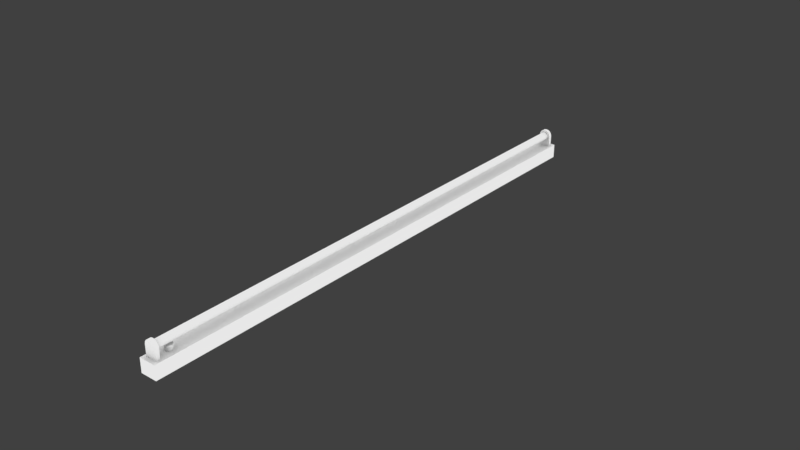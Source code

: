 # Source: tubo_60w.blend  (saved by Blender 2.79.0; exported with 4.5.12 LTS)
import bpy
from mathutils import Matrix  # noqa: F401  (used for matrix-valued properties, if any)

bpy.ops.wm.read_factory_settings(use_empty=True)
scene = bpy.context.scene
scene.name = 'Scene'

# ---- collections
col_collection_1 = bpy.data.collections.new('Collection 1'); scene.collection.children.link(col_collection_1)
col_collection_2 = bpy.data.collections.new('Collection 2'); scene.collection.children.link(col_collection_2)
col_collection_2.hide_render = True
col_collection_2.hide_viewport = True

# ---- materials (node trees are filled in below, after node groups)
mat_material = bpy.data.materials.new('Material')
mat_material.alpha_threshold = 0.0
mat_material.roughness = 0.5
mat_material_001 = bpy.data.materials.new('Material.001')
mat_material_001.alpha_threshold = 0.0
mat_material_001.roughness = 0.5

# ---- material node trees
mat_material.use_nodes = True; mat_material.node_tree.nodes.clear()
_N = mat_material.node_tree.nodes; _L = mat_material.node_tree.links
n0 = _N.new('ShaderNodeOutputMaterial'); n0.name = 'Material'; n0.location = (300, 300)
n1 = _N.new('ShaderNodeAmbientOcclusion'); n1.name = 'Oclusión ambiental'; n1.location = (10, 300)
n1.samples = 1
n1.inputs[0].default_value = (0.8, 0.8, 0.8, 1.0)
n1.inputs[1].default_value = 0.0
_L.new(n1.outputs[0], n0.inputs[0])
n0.is_active_output = True
mat_material_001.use_nodes = True; mat_material_001.node_tree.nodes.clear()
_N = mat_material_001.node_tree.nodes; _L = mat_material_001.node_tree.links
n0 = _N.new('ShaderNodeOutputMaterial'); n0.name = 'Material'; n0.location = (300, 300)
n1 = _N.new('ShaderNodeAmbientOcclusion'); n1.name = 'Oclusión ambiental'; n1.location = (10, 300)
n1.samples = 1
n1.inputs[0].default_value = (0.8, 0.8, 0.8, 1.0)
n1.inputs[1].default_value = 0.0
_L.new(n1.outputs[0], n0.inputs[0])
n0.is_active_output = True

# ---- world
world_world = bpy.data.worlds.new('World'); scene.world = world_world
world_world.color = (0.05088, 0.05088, 0.05088)
world_world.use_sun_shadow = False
world_world.sun_shadow_jitter_overblur = 0.0
world_world.cycles.sampling_method = 'MANUAL'

# ---- meshes
me_circle_002 = bpy.data.meshes.new('Circle.002')
me_circle_002.from_pydata([(-0.004299, 0.008245, 0.0), (-0.006417, 0.007978, 0.0), (-0.008402, 0.007192, 0.0), (-0.01013, 0.005937, 0.0), (-0.01149, 0.004292, 0.0), (-0.0124, 0.002361, 0.0), (-0.0128, 0.0002642, 0.0), (-0.01266, -0.001866, 0.0), (-0.012, -0.003896, 0.0), (-0.01086, -0.005699, 0.0), (-0.009305, -0.00716, 0.0), (-0.007434, -0.008188, 0.0), (-0.005367, -0.008719, 0.0), (-0.003232, -0.008719, 0.0), (-0.001165, -0.008188, 0.0), (0.000706, -0.00716, 0.0), (0.002262, -0.005699, 0.0), (0.003406, -0.003896, 0.0), (0.004065, -0.001866, 0.0), (0.004199, 0.0002642, 0.0), (0.003799, 0.002361, 0.0), (0.002891, 0.004292, 0.0), (0.00153, 0.005937, 0.0), (-0.000197, 0.007192, 0.0), (-0.002182, 0.007978, 0.0), (-0.004299, 0.008245, 0.01556), (-0.006417, 0.007978, 0.01556), (-0.008402, 0.007192, 0.01556), (-0.01013, 0.005937, 0.01556), (-0.01149, 0.004292, 0.01556), (-0.0124, 0.002361, 0.01556), (-0.0128, 0.0002642, 0.01556), (-0.01266, -0.001866, 0.01556), (-0.012, -0.003896, 0.01556), (-0.01086, -0.005699, 0.01556), (-0.009305, -0.00716, 0.01556), (-0.007434, -0.008188, 0.01556), (-0.005367, -0.008719, 0.01556), (-0.003232, -0.008719, 0.01556), (-0.001165, -0.008188, 0.01556), (0.000706, -0.00716, 0.01556), (0.002262, -0.005699, 0.01556), (0.003406, -0.003896, 0.01556), (0.004065, -0.001866, 0.01556), (0.004199, 0.0002642, 0.01556), (0.003799, 0.002361, 0.01556), (0.002891, 0.004292, 0.01556), (0.00153, 0.005937, 0.01556), (-0.000197, 0.007192, 0.01556), (-0.002182, 0.007978, 0.01556)], [], [(3, 28, 27, 2), (18, 43, 42, 17), (11, 36, 35, 10), (4, 29, 28, 3), (19, 44, 43, 18), (12, 37, 36, 11), (5, 30, 29, 4), (20, 45, 44, 19), (13, 38, 37, 12), (6, 31, 30, 5), (21, 46, 45, 20), (14, 39, 38, 13), (7, 32, 31, 6), (22, 47, 46, 21), (15, 40, 39, 14), (8, 33, 32, 7), (23, 48, 47, 22), (1, 26, 25, 0), (16, 41, 40, 15), (9, 34, 33, 8), (24, 49, 48, 23), (2, 27, 26, 1), (17, 42, 41, 16), (10, 35, 34, 9), (0, 25, 49, 24), (26, 27, 28, 29, 30, 31, 32, 33, 34, 35, 36, 37, 38, 39, 40, 41, 42, 43, 44, 45, 46, 47, 48, 49, 25)])
me_circle_002.materials.append(mat_material)
me_circle_002.use_remesh_preserve_volume = False
me_circle_002.use_remesh_preserve_attributes = False
me_circle_002.use_mirror_vertex_groups = False
me_circle_002.update()
me_circle_001 = bpy.data.meshes.new('Circle.001')
me_circle_001.from_pydata([(3.26e-09, 0.1965, 0.05142), (-0.006876, 0.1965, 0.05006), (-0.01271, 0.1965, 0.04616), (-0.0166, 0.1965, 0.04033), (-0.01797, 0.1965, 0.03346), (0.01797, 0.1965, 0.0), (-0.01797, 0.1965, 0.0), (0.01797, 0.1965, 0.03346), (0.0166, 0.1965, 0.04033), (0.01271, 0.1965, 0.04616), (0.006876, 0.1965, 0.05006), (3.26e-09, 0.1858, 0.05142), (-0.006876, 0.1858, 0.05006), (-0.01271, 0.1858, 0.04616), (-0.0166, 0.1858, 0.04033), (-0.01797, 0.1858, 0.03346), (0.01797, 0.1858, 0.0), (-0.01797, 0.1858, 0.0), (0.01797, 0.1858, 0.03346), (0.0166, 0.1858, 0.04033), (0.01271, 0.1858, 0.04616), (0.006876, 0.1858, 0.05006)], [], [(4, 15, 14, 3), (1, 12, 11, 0), (9, 20, 19, 8), (7, 18, 16, 5), (2, 13, 12, 1), (10, 21, 20, 9), (6, 17, 15, 4), (3, 14, 13, 2), (0, 11, 21, 10), (8, 19, 18, 7), (12, 13, 14, 15, 17, 16, 18, 19, 20, 21, 11), (1, 0, 10, 9, 8, 7, 5, 6, 4, 3, 2)])
me_circle_001.materials.append(mat_material)
me_circle_001.use_remesh_preserve_volume = False
me_circle_001.use_remesh_preserve_attributes = False
me_circle_001.use_mirror_vertex_groups = False
me_circle_001.update()
me_circle_000 = bpy.data.meshes.new('Circle.000')
me_circle_000.from_pydata([(6.985e-10, -0.7706, 0.01195), (-0.002971, -0.7706, 0.01157), (-0.005756, -0.7706, 0.01047), (-0.008178, -0.7706, 0.008709), (-0.01009, -0.7706, 0.006402), (-0.01136, -0.7706, 0.003692), (-0.01192, -0.7706, 0.0007502), (-0.01174, -0.7706, -0.002239), (-0.01081, -0.7706, -0.005087), (-0.009205, -0.7706, -0.007615), (-0.007022, -0.7706, -0.009665), (-0.004398, -0.7706, -0.01111), (-0.001497, -0.7706, -0.01185), (0.001497, -0.7706, -0.01185), (0.004398, -0.7706, -0.01111), (0.007022, -0.7706, -0.009665), (0.009205, -0.7706, -0.007615), (0.01081, -0.7706, -0.005087), (0.01174, -0.7706, -0.002239), (0.01192, -0.7706, 0.0007502), (0.01136, -0.7706, 0.003692), (0.01009, -0.7706, 0.006402), (0.008178, -0.7706, 0.008709), (0.005755, -0.7706, 0.01047), (0.002971, -0.7706, 0.01157), (6.985e-10, 0.7694, 0.01195), (-0.002971, 0.7694, 0.01157), (-0.005756, 0.7694, 0.01047), (-0.008178, 0.7694, 0.008709), (-0.01009, 0.7694, 0.006402), (-0.01136, 0.7694, 0.003692), (-0.01192, 0.7694, 0.0007502), (-0.01174, 0.7694, -0.002239), (-0.01081, 0.7694, -0.005087), (-0.009205, 0.7694, -0.007615), (-0.007022, 0.7694, -0.009665), (-0.004398, 0.7694, -0.01111), (-0.001497, 0.7694, -0.01185), (0.001497, 0.7694, -0.01185), (0.004398, 0.7694, -0.01111), (0.007022, 0.7694, -0.009665), (0.009205, 0.7694, -0.007615), (0.01081, 0.7694, -0.005087), (0.01174, 0.7694, -0.002239), (0.01192, 0.7694, 0.0007502), (0.01136, 0.7694, 0.003692), (0.01009, 0.7694, 0.006402), (0.008178, 0.7694, 0.008709), (0.005755, 0.7694, 0.01047), (0.002971, 0.7694, 0.01157), (6.985e-10, 0.7931, 0.01195), (-0.002971, 0.7931, 0.01157), (-0.005756, 0.7931, 0.01047), (-0.008178, 0.7931, 0.008709), (-0.01009, 0.7931, 0.006402), (-0.01136, 0.7931, 0.003692), (-0.01192, 0.7931, 0.0007502), (-0.01174, 0.7931, -0.002239), (-0.01081, 0.7931, -0.005087), (-0.009205, 0.7931, -0.007615), (-0.007022, 0.7931, -0.009665), (-0.004398, 0.7931, -0.01111), (-0.001497, 0.7931, -0.01185), (0.001497, 0.7931, -0.01185), (0.004398, 0.7931, -0.01111), (0.007022, 0.7931, -0.009665), (0.009205, 0.7931, -0.007615), (0.01081, 0.7931, -0.005087), (0.01174, 0.7931, -0.002239), (0.01192, 0.7931, 0.0007502), (0.01136, 0.7931, 0.003692), (0.01009, 0.7931, 0.006402), (0.008178, 0.7931, 0.008709), (0.005755, 0.7931, 0.01047), (0.002971, 0.7931, 0.01157), (6.985e-10, -0.7919, 0.01195), (-0.002971, -0.7919, 0.01157), (-0.005756, -0.7919, 0.01047), (-0.008178, -0.7919, 0.008709), (-0.01009, -0.7919, 0.006402), (-0.01136, -0.7919, 0.003692), (-0.01192, -0.7919, 0.0007502), (-0.01174, -0.7919, -0.002239), (-0.01081, -0.7919, -0.005087), (-0.009205, -0.7919, -0.007615), (-0.007022, -0.7919, -0.009665), (-0.004398, -0.7919, -0.01111), (-0.001497, -0.7919, -0.01185), (0.001497, -0.7919, -0.01185), (0.004398, -0.7919, -0.01111), (0.007022, -0.7919, -0.009665), (0.009205, -0.7919, -0.007615), (0.01081, -0.7919, -0.005087), (0.01174, -0.7919, -0.002239), (0.01192, -0.7919, 0.0007502), (0.01136, -0.7919, 0.003692), (0.01009, -0.7919, 0.006402), (0.008178, -0.7919, 0.008709), (0.005755, -0.7919, 0.01047), (0.002971, -0.7919, 0.01157)], [], [(23, 22, 47, 48), (1, 0, 25, 26), (16, 15, 40, 41), (9, 8, 33, 34), (24, 23, 48, 49), (2, 1, 26, 27), (17, 16, 41, 42), (10, 9, 34, 35), (0, 24, 49, 25), (3, 2, 27, 28), (18, 17, 42, 43), (11, 10, 35, 36), (4, 3, 28, 29), (19, 18, 43, 44), (12, 11, 36, 37), (5, 4, 29, 30), (20, 19, 44, 45), (13, 12, 37, 38), (6, 5, 30, 31), (21, 20, 45, 46), (14, 13, 38, 39), (7, 6, 31, 32), (22, 21, 46, 47), (15, 14, 39, 40), (8, 7, 32, 33), (38, 37, 62, 63), (31, 30, 55, 56), (46, 45, 70, 71), (39, 38, 63, 64), (32, 31, 56, 57), (47, 46, 71, 72), (40, 39, 64, 65), (33, 32, 57, 58), (48, 47, 72, 73), (26, 25, 50, 51), (41, 40, 65, 66), (34, 33, 58, 59), (49, 48, 73, 74), (27, 26, 51, 52), (42, 41, 66, 67), (35, 34, 59, 60), (25, 49, 74, 50), (28, 27, 52, 53), (43, 42, 67, 68), (36, 35, 60, 61), (29, 28, 53, 54), (44, 43, 68, 69), (37, 36, 61, 62), (30, 29, 54, 55), (45, 44, 69, 70), (22, 23, 98, 97), (0, 1, 76, 75), (15, 16, 91, 90), (8, 9, 84, 83), (23, 24, 99, 98), (1, 2, 77, 76), (16, 17, 92, 91), (9, 10, 85, 84), (24, 0, 75, 99), (2, 3, 78, 77), (17, 18, 93, 92), (10, 11, 86, 85), (3, 4, 79, 78), (18, 19, 94, 93), (11, 12, 87, 86), (4, 5, 80, 79), (19, 20, 95, 94), (12, 13, 88, 87), (5, 6, 81, 80), (20, 21, 96, 95), (13, 14, 89, 88), (6, 7, 82, 81), (21, 22, 97, 96), (14, 15, 90, 89), (7, 8, 83, 82)])
me_circle_000.materials.append(mat_material)
me_circle_000.use_remesh_preserve_volume = False
me_circle_000.use_remesh_preserve_attributes = False
me_circle_000.use_mirror_vertex_groups = False
me_circle_000.update()
me_circle_005 = bpy.data.meshes.new('Circle.005')
me_circle_005.from_pydata([(-0.02881, -0.7243, 0.0), (-0.02881, -0.7243, 0.04223), (-0.02881, 0.8972, 0.0), (-0.02881, 0.8972, 0.04223), (0.02185, -0.7243, 0.0), (0.02185, -0.7243, 0.04223), (0.02185, 0.8972, 0.0), (0.02185, 0.8972, 0.04223)], [], [(0, 1, 3, 2), (2, 3, 7, 6), (6, 7, 5, 4), (4, 5, 1, 0), (2, 6, 4, 0), (7, 3, 1, 5)])
me_circle_005.materials.append(mat_material_001)
me_circle_005.use_remesh_preserve_volume = False
me_circle_005.use_remesh_preserve_attributes = False
me_circle_005.use_mirror_vertex_groups = False
me_circle_005.update()
me_circle_007 = bpy.data.meshes.new('Circle.007')
me_circle_007.from_pydata([(-0.02881, -0.5285, 0.0), (-0.02881, -0.5285, 0.04223), (-0.02881, 1.091, 0.0), (-0.02881, 1.091, 0.04223), (0.02185, -0.5285, 0.0), (0.02185, -0.5285, 0.04223), (0.02185, 1.091, 0.0), (0.02185, 1.091, 0.04223)], [], [(0, 1, 3, 2), (2, 3, 7, 6), (6, 7, 5, 4), (4, 5, 1, 0), (2, 6, 4, 0), (7, 3, 1, 5)])
me_circle_007.materials.append(mat_material_001)
me_circle_007.use_remesh_preserve_volume = False
me_circle_007.use_remesh_preserve_attributes = False
me_circle_007.use_mirror_vertex_groups = False
me_circle_007.update()
me_circle_006 = bpy.data.meshes.new('Circle.006')
me_circle_006.from_pydata([(6.752e-10, -0.7764, 0.01195), (-0.002971, -0.7764, 0.01157), (-0.005756, -0.7764, 0.01047), (-0.008178, -0.7764, 0.008709), (-0.01009, -0.7764, 0.006402), (-0.01136, -0.7764, 0.003692), (-0.01192, -0.7764, 0.0007502), (-0.01174, -0.7764, -0.002239), (-0.01081, -0.7764, -0.005087), (-0.009205, -0.7764, -0.007615), (-0.007022, -0.7764, -0.009665), (-0.004398, -0.7764, -0.01111), (-0.001497, -0.7764, -0.01185), (0.001497, -0.7764, -0.01185), (0.004398, -0.7764, -0.01111), (0.007022, -0.7764, -0.009665), (0.009205, -0.7764, -0.007615), (0.01081, -0.7764, -0.005087), (0.01174, -0.7764, -0.002239), (0.01192, -0.7764, 0.0007502), (0.01136, -0.7764, 0.003692), (0.01009, -0.7764, 0.006402), (0.008178, -0.7764, 0.008709), (0.005755, -0.7764, 0.01047), (0.002971, -0.7764, 0.01157), (6.752e-10, 0.7756, 0.01195), (-0.002971, 0.7756, 0.01157), (-0.005756, 0.7756, 0.01047), (-0.008178, 0.7756, 0.008709), (-0.01009, 0.7756, 0.006402), (-0.01136, 0.7756, 0.003692), (-0.01192, 0.7756, 0.0007502), (-0.01174, 0.7756, -0.002239), (-0.01081, 0.7756, -0.005087), (-0.009205, 0.7756, -0.007615), (-0.007022, 0.7756, -0.009665), (-0.004398, 0.7756, -0.01111), (-0.001497, 0.7756, -0.01185), (0.001497, 0.7756, -0.01185), (0.004398, 0.7756, -0.01111), (0.007022, 0.7756, -0.009665), (0.009205, 0.7756, -0.007615), (0.01081, 0.7756, -0.005087), (0.01174, 0.7756, -0.002239), (0.01192, 0.7756, 0.0007502), (0.01136, 0.7756, 0.003692), (0.01009, 0.7756, 0.006402), (0.008178, 0.7756, 0.008709), (0.005755, 0.7756, 0.01047), (0.002971, 0.7756, 0.01157), (6.752e-10, 0.7934, 0.01195), (-0.002971, 0.7934, 0.01157), (-0.005756, 0.7934, 0.01047), (-0.008178, 0.7934, 0.008709), (-0.01009, 0.7934, 0.006402), (-0.01136, 0.7934, 0.003692), (-0.01192, 0.7934, 0.0007502), (-0.01174, 0.7934, -0.002239), (-0.01081, 0.7934, -0.005087), (-0.009205, 0.7934, -0.007615), (-0.007022, 0.7934, -0.009665), (-0.004398, 0.7934, -0.01111), (-0.001497, 0.7934, -0.01185), (0.001497, 0.7934, -0.01185), (0.004398, 0.7934, -0.01111), (0.007022, 0.7934, -0.009665), (0.009205, 0.7934, -0.007615), (0.01081, 0.7934, -0.005087), (0.01174, 0.7934, -0.002239), (0.01192, 0.7934, 0.0007502), (0.01136, 0.7934, 0.003692), (0.01009, 0.7934, 0.006402), (0.008178, 0.7934, 0.008709), (0.005755, 0.7934, 0.01047), (0.002971, 0.7934, 0.01157), (6.752e-10, -0.7925, 0.01195), (-0.002971, -0.7925, 0.01157), (-0.005756, -0.7925, 0.01047), (-0.008178, -0.7925, 0.008709), (-0.01009, -0.7925, 0.006402), (-0.01136, -0.7925, 0.003692), (-0.01192, -0.7925, 0.0007502), (-0.01174, -0.7925, -0.002239), (-0.01081, -0.7925, -0.005087), (-0.009205, -0.7925, -0.007615), (-0.007022, -0.7925, -0.009665), (-0.004398, -0.7925, -0.01111), (-0.001497, -0.7925, -0.01185), (0.001497, -0.7925, -0.01185), (0.004398, -0.7925, -0.01111), (0.007022, -0.7925, -0.009665), (0.009205, -0.7925, -0.007615), (0.01081, -0.7925, -0.005087), (0.01174, -0.7925, -0.002239), (0.01192, -0.7925, 0.0007502), (0.01136, -0.7925, 0.003692), (0.01009, -0.7925, 0.006402), (0.008178, -0.7925, 0.008709), (0.005755, -0.7925, 0.01047), (0.002971, -0.7925, 0.01157)], [], [(23, 22, 47, 48), (1, 0, 25, 26), (16, 15, 40, 41), (9, 8, 33, 34), (24, 23, 48, 49), (2, 1, 26, 27), (17, 16, 41, 42), (10, 9, 34, 35), (0, 24, 49, 25), (3, 2, 27, 28), (18, 17, 42, 43), (11, 10, 35, 36), (4, 3, 28, 29), (19, 18, 43, 44), (12, 11, 36, 37), (5, 4, 29, 30), (20, 19, 44, 45), (13, 12, 37, 38), (6, 5, 30, 31), (21, 20, 45, 46), (14, 13, 38, 39), (7, 6, 31, 32), (22, 21, 46, 47), (15, 14, 39, 40), (8, 7, 32, 33), (38, 37, 62, 63), (31, 30, 55, 56), (46, 45, 70, 71), (39, 38, 63, 64), (32, 31, 56, 57), (47, 46, 71, 72), (40, 39, 64, 65), (33, 32, 57, 58), (48, 47, 72, 73), (26, 25, 50, 51), (41, 40, 65, 66), (34, 33, 58, 59), (49, 48, 73, 74), (27, 26, 51, 52), (42, 41, 66, 67), (35, 34, 59, 60), (25, 49, 74, 50), (28, 27, 52, 53), (43, 42, 67, 68), (36, 35, 60, 61), (29, 28, 53, 54), (44, 43, 68, 69), (37, 36, 61, 62), (30, 29, 54, 55), (45, 44, 69, 70), (22, 23, 98, 97), (0, 1, 76, 75), (15, 16, 91, 90), (8, 9, 84, 83), (23, 24, 99, 98), (1, 2, 77, 76), (16, 17, 92, 91), (9, 10, 85, 84), (24, 0, 75, 99), (2, 3, 78, 77), (17, 18, 93, 92), (10, 11, 86, 85), (3, 4, 79, 78), (18, 19, 94, 93), (11, 12, 87, 86), (4, 5, 80, 79), (19, 20, 95, 94), (12, 13, 88, 87), (5, 6, 81, 80), (20, 21, 96, 95), (13, 14, 89, 88), (6, 7, 82, 81), (21, 22, 97, 96), (14, 15, 90, 89), (7, 8, 83, 82)])
me_circle_006.materials.append(mat_material)
me_circle_006.use_remesh_preserve_volume = False
me_circle_006.use_remesh_preserve_attributes = False
me_circle_006.use_mirror_vertex_groups = False
me_circle_006.update()
me_circle_004 = bpy.data.meshes.new('Circle.004')
me_circle_004.from_pydata([(3.26e-09, 0.8044, 0.05142), (-0.006876, 0.8044, 0.05006), (-0.01271, 0.8044, 0.04616), (-0.0166, 0.8044, 0.04033), (-0.01797, 0.8044, 0.03346), (0.01797, 0.8044, 0.01646), (-0.01797, 0.8044, 0.01646), (0.01797, 0.8044, 0.03346), (0.0166, 0.8044, 0.04033), (0.01271, 0.8044, 0.04616), (0.006876, 0.8044, 0.05006), (3.26e-09, 0.7938, 0.05142), (-0.006876, 0.7938, 0.05006), (-0.01271, 0.7938, 0.04616), (-0.0166, 0.7938, 0.04033), (-0.01797, 0.7938, 0.03346), (0.01797, 0.7938, 0.01646), (-0.01797, 0.7938, 0.01646), (0.01797, 0.7938, 0.03346), (0.0166, 0.7938, 0.04033), (0.01271, 0.7938, 0.04616), (0.006876, 0.7938, 0.05006), (0.01797, 0.8044, 0.0), (-0.01797, 0.8044, 0.0), (0.01797, 0.7938, 0.0), (-0.01797, 0.7938, 0.0), (0.03015, 0.8044, 0.01646), (0.03015, 0.7938, 0.01646), (0.03015, 0.8044, 0.0), (0.03015, 0.7938, 0.0), (-0.0131, 0.7947, 0.0), (0.009304, 0.7947, 0.0), (0.008603, 0.7947, 0.004155), (0.007245, 0.7947, 0.006625), (0.005316, 0.7947, 0.00868), (0.002936, 0.7947, 0.01019), (0.0002552, 0.7947, 0.01106), (-0.002558, 0.7947, 0.01124), (-0.005327, 0.7947, 0.01071), (-0.007877, 0.7947, 0.00951), (-0.01005, 0.7947, 0.007713), (-0.01171, 0.7947, 0.005433), (-0.01274, 0.7947, 0.002812), (-0.0131, 0.7785, 0.0), (0.009304, 0.7785, 0.0), (0.008603, 0.7785, 0.004155), (0.007245, 0.7785, 0.006625), (0.005316, 0.7785, 0.00868), (0.002936, 0.7785, 0.01019), (0.0002552, 0.7785, 0.01106), (-0.002558, 0.7785, 0.01124), (-0.005327, 0.7785, 0.01071), (-0.007877, 0.7785, 0.00951), (-0.01005, 0.7785, 0.007713), (-0.01171, 0.7785, 0.005433), (-0.01274, 0.7785, 0.002812)], [], [(4, 15, 14, 3), (1, 12, 11, 0), (9, 20, 19, 8), (7, 18, 16, 5), (2, 13, 12, 1), (10, 21, 20, 9), (6, 17, 15, 4), (3, 14, 13, 2), (0, 11, 21, 10), (8, 19, 18, 7), (12, 13, 14, 15, 17, 16, 18, 19, 20, 21, 11), (1, 0, 10, 9, 8, 7, 5, 6, 4, 3, 2), (5, 16, 27, 26), (16, 17, 25, 24), (6, 5, 22, 23), (17, 6, 23, 25), (26, 27, 29, 28), (16, 24, 29, 27), (22, 5, 26, 28), (36, 49, 48, 35), (37, 50, 49, 36), (38, 51, 50, 37), (39, 52, 51, 38), (32, 45, 44, 31), (40, 53, 52, 39), (33, 46, 45, 32), (41, 54, 53, 40), (34, 47, 46, 33), (42, 55, 54, 41), (35, 48, 47, 34), (30, 43, 55, 42), (45, 46, 47, 48, 49, 50, 51, 52, 53, 54, 55, 43, 44)])
me_circle_004.materials.append(mat_material)
me_circle_004.use_remesh_preserve_volume = False
me_circle_004.use_remesh_preserve_attributes = False
me_circle_004.use_mirror_vertex_groups = False
me_circle_004.update()

# ---- objects
ob_lampara_003 = bpy.data.objects.new('lampara.003', me_circle_002)
ob_lampara_002 = bpy.data.objects.new('lampara.002', me_circle_001)
ob_lampara_001 = bpy.data.objects.new('lampara.001', me_circle_000)
ob_lampara = bpy.data.objects.new('lampara', me_circle_005)
ob_lampara_007 = bpy.data.objects.new('lampara.007', me_circle_007)
ob_lampara_006 = bpy.data.objects.new('lampara.006', me_circle_006)
ob_lampara_005 = bpy.data.objects.new('lampara.005', me_circle_004)

# ---- transforms, parenting, visibility, modifiers, constraints
ob_lampara_003.location = (0.0008175, -0.66, 0.04122)
ob_lampara_003.scale = (1.32, 1.32, 1.042)
ob_lampara_003.lineart.crease_threshold = 0.0
ob_lampara_002.location = (-0.003482, 0.6896, 0.0412)
ob_lampara_002.lineart.crease_threshold = 0.0
_m = ob_lampara_002.modifiers.new('Array', 'ARRAY')
_m.constant_offset_displace = (0.0, 0.0, 0.0)
_m.relative_offset_displace = (0.0, -148.3, 0.0)
ob_lampara_001.location = (-0.003482, 0.08717, 0.07396)
ob_lampara_001.lineart.crease_threshold = 0.0
ob_lampara.location = (0.0, 0.0, 0.0)
ob_lampara.lineart.crease_threshold = 0.0
ob_lampara_007.location = (0.0, 0.0, 0.0)
ob_lampara_007.lineart.crease_threshold = 0.0
ob_lampara_006.location = (0.03078, 0.2827, 0.07221)
ob_lampara_006.lineart.crease_threshold = 0.0
_m = ob_lampara_006.modifiers.new('Array', 'ARRAY')
_m.constant_offset_displace = (0.0, 0.0, 0.0)
_m.relative_offset_displace = (-2.9, 0.0, 0.0)
ob_lampara_005.location = (-0.003482, 0.2815, 0.0723)
ob_lampara_005.rotation_euler = (-0.0, 1.571, 0.0)
ob_lampara_005.lineart.crease_threshold = 0.0
_m = ob_lampara_005.modifiers.new('Mirror', 'MIRROR')
_m.use_axis = (False, False, True)
_m.use_clip = True
_m = ob_lampara_005.modifiers.new('Mirror.001', 'MIRROR')
_m.use_axis = (False, True, False)

# ---- collection membership
col_collection_1.objects.link(ob_lampara_003)
col_collection_1.objects.link(ob_lampara_002)
col_collection_1.objects.link(ob_lampara_001)
col_collection_1.objects.link(ob_lampara)
col_collection_2.objects.link(ob_lampara_007)
col_collection_2.objects.link(ob_lampara_006)
col_collection_2.objects.link(ob_lampara_005)

# ---- scene / render settings (as saved in the file)
scene.frame_start = 1; scene.frame_end = 250; scene.frame_set(1)
scene.render.engine = 'CYCLES'
scene.render.resolution_percentage = 50
scene.render.dither_intensity = 0.0
scene.cycles.use_denoising = False
scene.cycles.samples = 128
scene.cycles.sampling_pattern = 'TABULATED_SOBOL'
scene.cycles.use_adaptive_sampling = False
scene.cycles.use_light_tree = False
scene.cycles.blur_glossy = 0.0
scene.cycles.sample_clamp_indirect = 0.0
scene.view_settings.view_transform = 'Standard'
bpy.context.view_layer.update()

# ---- added for rendering (the .blend has no active camera and no usable light): camera, sun
cam_auto = bpy.data.cameras.new('AutoCamera')
cam_auto.lens = 50.0
cam_auto.sensor_width = 36.0
cam_auto.clip_end = 1000.0
ob_auto_camera = bpy.data.objects.new('AutoCamera', cam_auto)
scene.collection.objects.link(ob_auto_camera)
ob_auto_camera.location = (1.74711, -1.94639, 1.43754)
ob_auto_camera.rotation_euler = (1.09748, -7.21219e-08, 0.694738)
scene.camera = ob_auto_camera
light_auto_sun = bpy.data.lights.new('AutoSun', 'SUN')
light_auto_sun.energy = 3.0
light_auto_sun.angle = 0.0523599
ob_auto_sun = bpy.data.objects.new('AutoSun', light_auto_sun)
scene.collection.objects.link(ob_auto_sun)
ob_auto_sun.rotation_euler = (0.872665, 0.174533, 0.523599)
bpy.context.view_layer.update()
